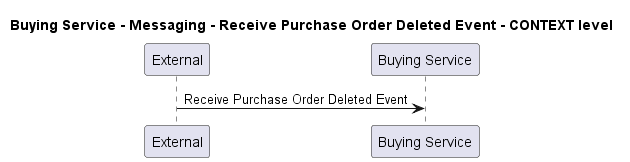

The diagram above was rendered by PlantUML. Its source (embedded in the PNG):
@startuml
!pragma layout smetana

title Buying Service - Messaging - Receive Purchase Order Deleted Event - CONTEXT level

participant "External" as C4InterFlow.SoftwareSystems.ExternalSystem
participant "Buying Service" as ECommercePlatform.SoftwareSystems.BuyingService

C4InterFlow.SoftwareSystems.ExternalSystem -> ECommercePlatform.SoftwareSystems.BuyingService : Receive Purchase Order Deleted Event


@enduml